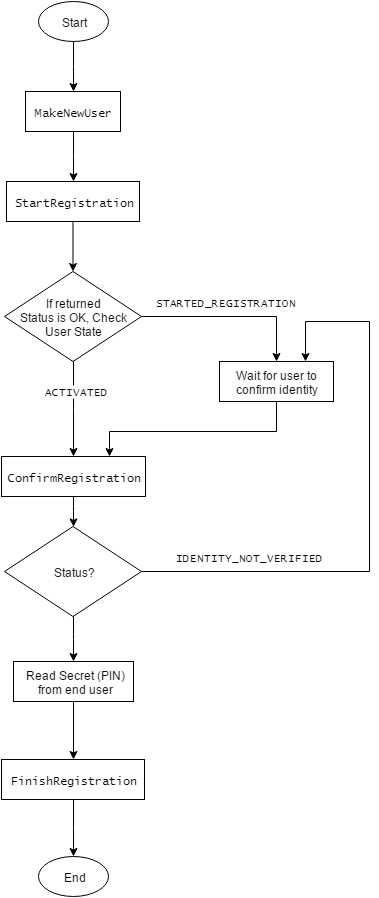

The diagram above was exported from draw.io. Its source (the exported page's mxGraphModel, read from the mxfile embedded in the PNG):
<mxGraphModel dx="1050" dy="636" grid="1" gridSize="10" guides="1" tooltips="1" connect="1" arrows="1" fold="1" page="1" pageScale="1" pageWidth="826" pageHeight="1169" background="#ffffff" math="0">
  <root>
    <mxCell id="0" />
    <mxCell id="1" parent="0" />
    <mxCell id="41519c7962ced28-4" value="" style="edgeStyle=orthogonalEdgeStyle;rounded=0;html=1;" parent="1" source="41519c7962ced28-1" target="41519c7962ced28-2" edge="1">
      <mxGeometry relative="1" as="geometry" />
    </mxCell>
    <mxCell id="41519c7962ced28-1" value="Start" style="ellipse;whiteSpace=wrap;html=1;" parent="1" vertex="1">
      <mxGeometry x="379" y="90" width="70" height="40" as="geometry" />
    </mxCell>
    <mxCell id="41519c7962ced28-8" value="" style="edgeStyle=orthogonalEdgeStyle;rounded=0;html=1;entryX=0.5;entryY=0;" parent="1" source="41519c7962ced28-2" target="41519c7962ced28-6" edge="1">
      <mxGeometry relative="1" as="geometry">
        <mxPoint x="405.5" y="330" as="targetPoint" />
        <Array as="points" />
      </mxGeometry>
    </mxCell>
    <mxCell id="41519c7962ced28-2" value="&lt;font face=&quot;Lucida Console&quot;&gt;MakeNewUser&lt;/font&gt;" style="whiteSpace=wrap;html=1;" parent="1" vertex="1">
      <mxGeometry x="366" y="180" width="95" height="40" as="geometry" />
    </mxCell>
    <mxCell id="41519c7962ced28-10" value="" style="edgeStyle=orthogonalEdgeStyle;rounded=0;html=1;" parent="1" source="41519c7962ced28-6" target="41519c7962ced28-9" edge="1">
      <mxGeometry relative="1" as="geometry" />
    </mxCell>
    <mxCell id="41519c7962ced28-6" value="&lt;font face=&quot;Lucida Console&quot;&gt;StartRegistration&lt;/font&gt;" style="whiteSpace=wrap;html=1;" parent="1" vertex="1">
      <mxGeometry x="347" y="270" width="133" height="40" as="geometry" />
    </mxCell>
    <mxCell id="41519c7962ced28-13" value="&lt;div&gt;&lt;span&gt;&lt;font face=&quot;Lucida Console&quot;&gt;STARTED_REGISTRATION&lt;/font&gt;&lt;/span&gt;&lt;br&gt;&lt;/div&gt;" style="edgeStyle=orthogonalEdgeStyle;rounded=0;html=1;entryX=0.5;entryY=0;" parent="1" source="41519c7962ced28-9" target="41519c7962ced28-11" edge="1">
      <mxGeometry x="-0.1333" y="15" relative="1" as="geometry">
        <mxPoint x="582" y="405" as="targetPoint" />
        <Array as="points">
          <mxPoint x="617" y="405" />
        </Array>
        <mxPoint as="offset" />
      </mxGeometry>
    </mxCell>
    <mxCell id="41519c7962ced28-16" value="&lt;code&gt;&lt;font face=&quot;Lucida Console&quot;&gt;ACTIVATED&lt;/font&gt;&lt;/code&gt;" style="edgeStyle=orthogonalEdgeStyle;rounded=0;html=1;" parent="1" source="41519c7962ced28-9" target="41519c7962ced28-15" edge="1">
      <mxGeometry x="0.0139" y="-18" relative="1" as="geometry">
        <mxPoint x="18" y="-18" as="offset" />
      </mxGeometry>
    </mxCell>
    <mxCell id="41519c7962ced28-9" value="If returned&lt;div&gt;Status is OK,&amp;nbsp;&lt;span style=&quot;line-height: 1.2&quot;&gt;Check&lt;/span&gt;&lt;/div&gt;&lt;div&gt;&lt;span style=&quot;line-height: 1.2&quot;&gt;User State&lt;/span&gt;&lt;/div&gt;" style="rhombus;whiteSpace=wrap;html=1;" parent="1" vertex="1">
      <mxGeometry x="345" y="360" width="137" height="90" as="geometry" />
    </mxCell>
    <mxCell id="41519c7962ced28-18" value="" style="edgeStyle=orthogonalEdgeStyle;rounded=0;html=1;entryX=0.75;entryY=0;exitX=0.5;exitY=1;" parent="1" source="41519c7962ced28-11" target="41519c7962ced28-15" edge="1">
      <mxGeometry relative="1" as="geometry">
        <mxPoint x="617" y="590" as="targetPoint" />
        <Array as="points">
          <mxPoint x="617" y="520" />
          <mxPoint x="450" y="520" />
        </Array>
      </mxGeometry>
    </mxCell>
    <mxCell id="41519c7962ced28-11" value="Wait for user to confirm identity" style="whiteSpace=wrap;html=1;" parent="1" vertex="1">
      <mxGeometry x="560" y="450" width="114" height="40" as="geometry" />
    </mxCell>
    <mxCell id="41519c7962ced28-20" value="" style="edgeStyle=orthogonalEdgeStyle;rounded=0;html=1;" parent="1" source="41519c7962ced28-15" target="41519c7962ced28-19" edge="1">
      <mxGeometry relative="1" as="geometry" />
    </mxCell>
    <mxCell id="41519c7962ced28-15" value="&lt;font face=&quot;Lucida Console&quot;&gt;ConfirmRegistration&lt;/font&gt;" style="whiteSpace=wrap;html=1;" parent="1" vertex="1">
      <mxGeometry x="342" y="545" width="144" height="40" as="geometry" />
    </mxCell>
    <mxCell id="41519c7962ced28-22" value="&lt;span&gt;&lt;font face=&quot;Lucida Console&quot;&gt;IDENTITY_NOT_VERIFIED&lt;/font&gt;&lt;/span&gt;" style="edgeStyle=orthogonalEdgeStyle;rounded=0;html=1;entryX=0.75;entryY=0;exitX=1;exitY=0.5;" parent="1" source="41519c7962ced28-19" target="41519c7962ced28-11" edge="1">
      <mxGeometry x="-0.6526" y="15" relative="1" as="geometry">
        <mxPoint x="583" y="695" as="targetPoint" />
        <Array as="points">
          <mxPoint x="710" y="660" />
          <mxPoint x="710" y="410" />
          <mxPoint x="646" y="410" />
        </Array>
        <mxPoint as="offset" />
      </mxGeometry>
    </mxCell>
    <mxCell id="41519c7962ced28-24" value="" style="edgeStyle=orthogonalEdgeStyle;rounded=0;html=1;" parent="1" source="41519c7962ced28-19" target="41519c7962ced28-23" edge="1">
      <mxGeometry relative="1" as="geometry" />
    </mxCell>
    <mxCell id="41519c7962ced28-19" value="Status?" style="rhombus;whiteSpace=wrap;html=1;" parent="1" vertex="1">
      <mxGeometry x="345" y="615" width="137" height="90" as="geometry" />
    </mxCell>
    <mxCell id="41519c7962ced28-26" value="" style="edgeStyle=orthogonalEdgeStyle;rounded=0;html=1;entryX=0.5;entryY=0;exitX=0.5;exitY=1;" parent="1" source="41519c7962ced28-23" target="41519c7962ced28-25" edge="1">
      <mxGeometry relative="1" as="geometry">
        <Array as="points" />
      </mxGeometry>
    </mxCell>
    <mxCell id="41519c7962ced28-23" value="Read Secret (PIN)&lt;div&gt;from end user&lt;/div&gt;" style="whiteSpace=wrap;html=1;" parent="1" vertex="1">
      <mxGeometry x="354" y="750" width="120" height="40" as="geometry" />
    </mxCell>
    <mxCell id="41519c7962ced28-29" value="" style="edgeStyle=orthogonalEdgeStyle;rounded=0;html=1;entryX=0.5;entryY=0;" parent="1" source="41519c7962ced28-25" target="41519c7962ced28-27" edge="1">
      <mxGeometry relative="1" as="geometry">
        <mxPoint x="413.5" y="1000" as="targetPoint" />
        <Array as="points" />
      </mxGeometry>
    </mxCell>
    <mxCell id="41519c7962ced28-25" value="&lt;font face=&quot;Lucida Console&quot;&gt;FinishRegistration&lt;/font&gt;" style="whiteSpace=wrap;html=1;" parent="1" vertex="1">
      <mxGeometry x="342" y="848" width="143" height="40" as="geometry" />
    </mxCell>
    <mxCell id="41519c7962ced28-27" value="End" style="ellipse;whiteSpace=wrap;html=1;" parent="1" vertex="1">
      <mxGeometry x="379" y="944.5999999999999" width="70" height="40" as="geometry" />
    </mxCell>
  </root>
</mxGraphModel>